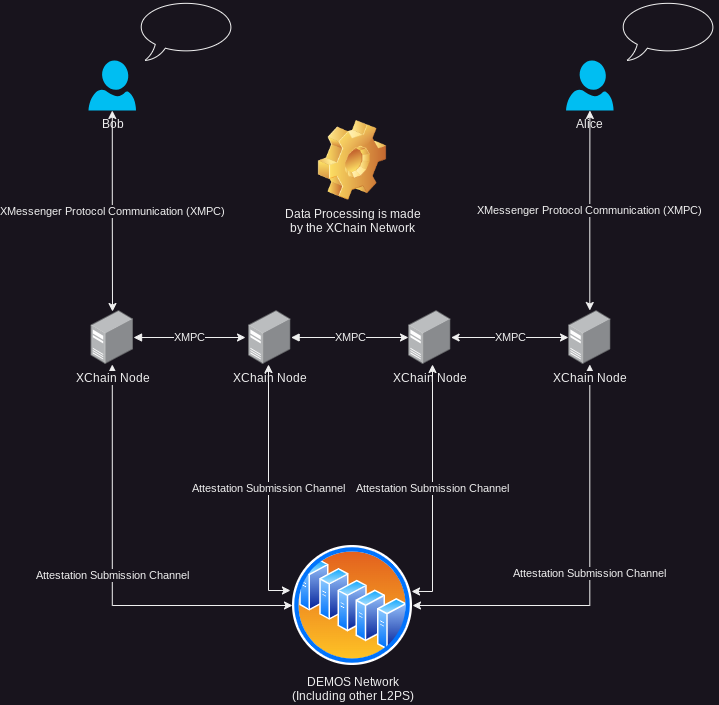

The diagram above was exported from draw.io. Its source (the exported page's mxGraphModel, read from the mxfile embedded in the PNG):
<mxGraphModel dx="1114" dy="800" grid="1" gridSize="10" guides="1" tooltips="1" connect="1" arrows="1" fold="1" page="1" pageScale="1" pageWidth="827" pageHeight="1169" math="0" shadow="0">
  <root>
    <mxCell id="0" />
    <mxCell id="1" parent="0" />
    <mxCell id="wVpQIqCC_03-c-vos1LI-2" value="Alice" style="verticalLabelPosition=bottom;html=1;verticalAlign=top;align=center;strokeColor=none;fillColor=#00BEF2;shape=mxgraph.azure.user;" vertex="1" parent="1">
      <mxGeometry x="627.55" y="100" width="47.5" height="50" as="geometry" />
    </mxCell>
    <mxCell id="wVpQIqCC_03-c-vos1LI-3" value="Bob" style="verticalLabelPosition=bottom;html=1;verticalAlign=top;align=center;strokeColor=none;fillColor=#00BEF2;shape=mxgraph.azure.user;" vertex="1" parent="1">
      <mxGeometry x="150" y="100" width="47.5" height="50" as="geometry" />
    </mxCell>
    <mxCell id="wVpQIqCC_03-c-vos1LI-19" value="Attestation Submission Channel" style="edgeStyle=orthogonalEdgeStyle;rounded=0;orthogonalLoop=1;jettySize=auto;html=1;entryX=0;entryY=0.5;entryDx=0;entryDy=0;startArrow=classic;startFill=1;" edge="1" parent="1" source="wVpQIqCC_03-c-vos1LI-6" target="wVpQIqCC_03-c-vos1LI-13">
      <mxGeometry relative="1" as="geometry">
        <Array as="points">
          <mxPoint x="174" y="645" />
        </Array>
      </mxGeometry>
    </mxCell>
    <mxCell id="wVpQIqCC_03-c-vos1LI-6" value="XChain Node" style="image;points=[];aspect=fixed;html=1;align=center;shadow=0;dashed=0;image=img/lib/allied_telesis/computer_and_terminals/Server_Desktop.svg;" vertex="1" parent="1">
      <mxGeometry x="152.45" y="350" width="42.599999999999994" height="54" as="geometry" />
    </mxCell>
    <mxCell id="wVpQIqCC_03-c-vos1LI-16" value="XMPC" style="edgeStyle=orthogonalEdgeStyle;rounded=0;orthogonalLoop=1;jettySize=auto;html=1;startArrow=block;startFill=1;" edge="1" parent="1" source="wVpQIqCC_03-c-vos1LI-7" target="wVpQIqCC_03-c-vos1LI-8">
      <mxGeometry relative="1" as="geometry" />
    </mxCell>
    <mxCell id="wVpQIqCC_03-c-vos1LI-7" value="XChain Node" style="image;points=[];aspect=fixed;html=1;align=center;shadow=0;dashed=0;image=img/lib/allied_telesis/computer_and_terminals/Server_Desktop.svg;" vertex="1" parent="1">
      <mxGeometry x="310" y="350" width="42.599999999999994" height="54" as="geometry" />
    </mxCell>
    <mxCell id="wVpQIqCC_03-c-vos1LI-17" value="XMPC" style="edgeStyle=orthogonalEdgeStyle;rounded=0;orthogonalLoop=1;jettySize=auto;html=1;startArrow=classic;startFill=1;" edge="1" parent="1" source="wVpQIqCC_03-c-vos1LI-8" target="wVpQIqCC_03-c-vos1LI-9">
      <mxGeometry relative="1" as="geometry" />
    </mxCell>
    <mxCell id="wVpQIqCC_03-c-vos1LI-8" value="XChain Node" style="image;points=[];aspect=fixed;html=1;align=center;shadow=0;dashed=0;image=img/lib/allied_telesis/computer_and_terminals/Server_Desktop.svg;" vertex="1" parent="1">
      <mxGeometry x="470" y="350" width="42.599999999999994" height="54" as="geometry" />
    </mxCell>
    <mxCell id="wVpQIqCC_03-c-vos1LI-18" value="XMessenger Protocol Communication (XMPC)" style="edgeStyle=orthogonalEdgeStyle;rounded=0;orthogonalLoop=1;jettySize=auto;html=1;startArrow=classic;startFill=1;" edge="1" parent="1" source="wVpQIqCC_03-c-vos1LI-9" target="wVpQIqCC_03-c-vos1LI-2">
      <mxGeometry relative="1" as="geometry" />
    </mxCell>
    <mxCell id="wVpQIqCC_03-c-vos1LI-23" value="Attestation Submission Channel" style="edgeStyle=orthogonalEdgeStyle;rounded=0;orthogonalLoop=1;jettySize=auto;html=1;entryX=1;entryY=0.5;entryDx=0;entryDy=0;startArrow=classic;startFill=1;" edge="1" parent="1" source="wVpQIqCC_03-c-vos1LI-9" target="wVpQIqCC_03-c-vos1LI-13">
      <mxGeometry relative="1" as="geometry">
        <Array as="points">
          <mxPoint x="651" y="645" />
        </Array>
      </mxGeometry>
    </mxCell>
    <mxCell id="wVpQIqCC_03-c-vos1LI-9" value="XChain Node" style="image;points=[];aspect=fixed;html=1;align=center;shadow=0;dashed=0;image=img/lib/allied_telesis/computer_and_terminals/Server_Desktop.svg;" vertex="1" parent="1">
      <mxGeometry x="630" y="350" width="42.599999999999994" height="54" as="geometry" />
    </mxCell>
    <mxCell id="wVpQIqCC_03-c-vos1LI-13" value="DEMOS Network&lt;br&gt;(Including other L2PS)" style="image;aspect=fixed;perimeter=ellipsePerimeter;html=1;align=center;shadow=0;dashed=0;spacingTop=3;image=img/lib/active_directory/server_farm.svg;" vertex="1" parent="1">
      <mxGeometry x="354" y="585" width="120" height="120" as="geometry" />
    </mxCell>
    <mxCell id="wVpQIqCC_03-c-vos1LI-14" value="XMessenger Protocol Communication (XMPC)" style="edgeStyle=orthogonalEdgeStyle;rounded=0;orthogonalLoop=1;jettySize=auto;html=1;entryX=0.506;entryY=0.019;entryDx=0;entryDy=0;entryPerimeter=0;startArrow=classic;startFill=1;" edge="1" parent="1" source="wVpQIqCC_03-c-vos1LI-3" target="wVpQIqCC_03-c-vos1LI-6">
      <mxGeometry relative="1" as="geometry" />
    </mxCell>
    <mxCell id="wVpQIqCC_03-c-vos1LI-15" value="XMPC" style="edgeStyle=orthogonalEdgeStyle;rounded=0;orthogonalLoop=1;jettySize=auto;html=1;entryX=-0.07;entryY=0.5;entryDx=0;entryDy=0;entryPerimeter=0;startArrow=block;startFill=1;" edge="1" parent="1" source="wVpQIqCC_03-c-vos1LI-6" target="wVpQIqCC_03-c-vos1LI-7">
      <mxGeometry relative="1" as="geometry" />
    </mxCell>
    <mxCell id="wVpQIqCC_03-c-vos1LI-21" value="Attestation Submission Channel" style="edgeStyle=orthogonalEdgeStyle;rounded=0;orthogonalLoop=1;jettySize=auto;html=1;entryX=-0.017;entryY=0.375;entryDx=0;entryDy=0;entryPerimeter=0;startArrow=classic;startFill=1;" edge="1" parent="1" source="wVpQIqCC_03-c-vos1LI-7" target="wVpQIqCC_03-c-vos1LI-13">
      <mxGeometry relative="1" as="geometry">
        <Array as="points">
          <mxPoint x="330" y="630" />
        </Array>
      </mxGeometry>
    </mxCell>
    <mxCell id="wVpQIqCC_03-c-vos1LI-22" value="Attestation Submission Channel" style="edgeStyle=orthogonalEdgeStyle;rounded=0;orthogonalLoop=1;jettySize=auto;html=1;entryX=0.992;entryY=0.383;entryDx=0;entryDy=0;entryPerimeter=0;startArrow=classic;startFill=1;" edge="1" parent="1" source="wVpQIqCC_03-c-vos1LI-8" target="wVpQIqCC_03-c-vos1LI-13">
      <mxGeometry relative="1" as="geometry">
        <Array as="points">
          <mxPoint x="494" y="631" />
        </Array>
      </mxGeometry>
    </mxCell>
    <mxCell id="wVpQIqCC_03-c-vos1LI-24" value="" style="whiteSpace=wrap;html=1;shape=mxgraph.basic.oval_callout" vertex="1" parent="1">
      <mxGeometry x="198" y="40" width="100" height="60" as="geometry" />
    </mxCell>
    <mxCell id="wVpQIqCC_03-c-vos1LI-25" value="" style="whiteSpace=wrap;html=1;shape=mxgraph.basic.oval_callout" vertex="1" parent="1">
      <mxGeometry x="680" y="40" width="100" height="60" as="geometry" />
    </mxCell>
    <mxCell id="wVpQIqCC_03-c-vos1LI-26" value="Data Processing is made &lt;br&gt;by the XChain Network" style="image;html=1;image=img/lib/clip_art/general/Gear_128x128.png" vertex="1" parent="1">
      <mxGeometry x="374" y="160" width="80" height="80" as="geometry" />
    </mxCell>
  </root>
</mxGraphModel>